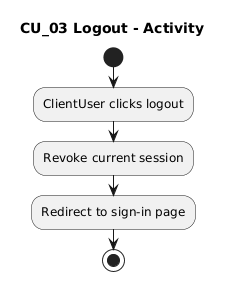

The diagram above was rendered by PlantUML. Its source (embedded in the PNG):
@startuml
title CU_03 Logout - Activity
start
:ClientUser clicks logout;
:Revoke current session;
:Redirect to sign-in page;
stop
@enduml